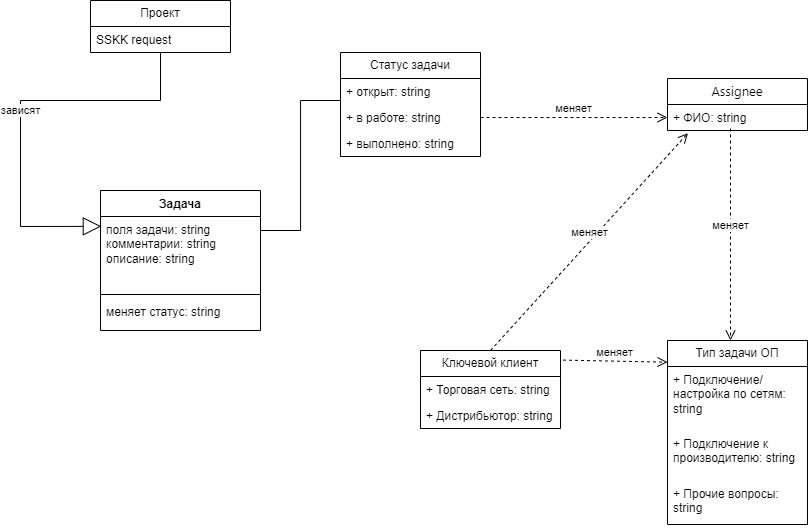

The diagram above was exported from draw.io. Its source (the exported page's mxGraphModel, read from the mxfile embedded in the PNG):
<mxGraphModel dx="1071" dy="548" grid="1" gridSize="10" guides="1" tooltips="1" connect="1" arrows="1" fold="1" page="1" pageScale="1" pageWidth="827" pageHeight="1169" math="0" shadow="0">
  <root>
    <mxCell id="WIyWlLk6GJQsqaUBKTNV-0" />
    <mxCell id="WIyWlLk6GJQsqaUBKTNV-1" parent="WIyWlLk6GJQsqaUBKTNV-0" />
    <mxCell id="elMyVvMe_wFtMbcVDrmN-0" value="Задача" style="swimlane;fontStyle=1;align=center;verticalAlign=top;childLayout=stackLayout;horizontal=1;startSize=26;horizontalStack=0;resizeParent=1;resizeParentMax=0;resizeLast=0;collapsible=1;marginBottom=0;whiteSpace=wrap;html=1;" vertex="1" parent="WIyWlLk6GJQsqaUBKTNV-1">
      <mxGeometry x="120" y="210" width="160" height="140" as="geometry" />
    </mxCell>
    <mxCell id="elMyVvMe_wFtMbcVDrmN-1" value="поля задачи: string&lt;div&gt;комментарии: string&lt;/div&gt;&lt;div&gt;описание: string&lt;br&gt;&lt;div&gt;&lt;br&gt;&lt;/div&gt;&lt;/div&gt;" style="text;strokeColor=none;fillColor=none;align=left;verticalAlign=top;spacingLeft=4;spacingRight=4;overflow=hidden;rotatable=0;points=[[0,0.5],[1,0.5]];portConstraint=eastwest;whiteSpace=wrap;html=1;" vertex="1" parent="elMyVvMe_wFtMbcVDrmN-0">
      <mxGeometry y="26" width="160" height="74" as="geometry" />
    </mxCell>
    <mxCell id="elMyVvMe_wFtMbcVDrmN-2" value="" style="line;strokeWidth=1;fillColor=none;align=left;verticalAlign=middle;spacingTop=-1;spacingLeft=3;spacingRight=3;rotatable=0;labelPosition=right;points=[];portConstraint=eastwest;strokeColor=inherit;" vertex="1" parent="elMyVvMe_wFtMbcVDrmN-0">
      <mxGeometry y="100" width="160" height="8" as="geometry" />
    </mxCell>
    <mxCell id="elMyVvMe_wFtMbcVDrmN-3" value="меняет статус: string" style="text;strokeColor=none;fillColor=none;align=left;verticalAlign=top;spacingLeft=4;spacingRight=4;overflow=hidden;rotatable=0;points=[[0,0.5],[1,0.5]];portConstraint=eastwest;whiteSpace=wrap;html=1;" vertex="1" parent="elMyVvMe_wFtMbcVDrmN-0">
      <mxGeometry y="108" width="160" height="32" as="geometry" />
    </mxCell>
    <mxCell id="elMyVvMe_wFtMbcVDrmN-4" value="Проект" style="swimlane;fontStyle=0;childLayout=stackLayout;horizontal=1;startSize=26;fillColor=none;horizontalStack=0;resizeParent=1;resizeParentMax=0;resizeLast=0;collapsible=1;marginBottom=0;whiteSpace=wrap;html=1;" vertex="1" parent="WIyWlLk6GJQsqaUBKTNV-1">
      <mxGeometry x="110" y="20" width="140" height="52" as="geometry" />
    </mxCell>
    <mxCell id="elMyVvMe_wFtMbcVDrmN-5" value="SSKK request" style="text;strokeColor=none;fillColor=none;align=left;verticalAlign=top;spacingLeft=4;spacingRight=4;overflow=hidden;rotatable=0;points=[[0,0.5],[1,0.5]];portConstraint=eastwest;whiteSpace=wrap;html=1;" vertex="1" parent="elMyVvMe_wFtMbcVDrmN-4">
      <mxGeometry y="26" width="140" height="26" as="geometry" />
    </mxCell>
    <mxCell id="elMyVvMe_wFtMbcVDrmN-12" value="&lt;div style=&quot;text-align: left;&quot;&gt;&lt;font face=&quot;Inter, system-ui, Arial, sans-serif&quot;&gt;&lt;span style=&quot;font-size: 13px; background-color: rgb(255, 255, 255);&quot;&gt;Assignee&lt;/span&gt;&lt;/font&gt;&lt;br&gt;&lt;/div&gt;" style="swimlane;fontStyle=0;childLayout=stackLayout;horizontal=1;startSize=26;fillColor=none;horizontalStack=0;resizeParent=1;resizeParentMax=0;resizeLast=0;collapsible=1;marginBottom=0;whiteSpace=wrap;html=1;" vertex="1" parent="WIyWlLk6GJQsqaUBKTNV-1">
      <mxGeometry x="687" y="98" width="140" height="52" as="geometry" />
    </mxCell>
    <mxCell id="elMyVvMe_wFtMbcVDrmN-13" value="+ ФИО: string" style="text;strokeColor=none;fillColor=none;align=left;verticalAlign=top;spacingLeft=4;spacingRight=4;overflow=hidden;rotatable=0;points=[[0,0.5],[1,0.5]];portConstraint=eastwest;whiteSpace=wrap;html=1;" vertex="1" parent="elMyVvMe_wFtMbcVDrmN-12">
      <mxGeometry y="26" width="140" height="26" as="geometry" />
    </mxCell>
    <mxCell id="elMyVvMe_wFtMbcVDrmN-16" value="Статус задачи" style="swimlane;fontStyle=0;childLayout=stackLayout;horizontal=1;startSize=26;fillColor=none;horizontalStack=0;resizeParent=1;resizeParentMax=0;resizeLast=0;collapsible=1;marginBottom=0;whiteSpace=wrap;html=1;" vertex="1" parent="WIyWlLk6GJQsqaUBKTNV-1">
      <mxGeometry x="360" y="72" width="140" height="104" as="geometry" />
    </mxCell>
    <mxCell id="elMyVvMe_wFtMbcVDrmN-17" value="+ открыт: string" style="text;strokeColor=none;fillColor=none;align=left;verticalAlign=top;spacingLeft=4;spacingRight=4;overflow=hidden;rotatable=0;points=[[0,0.5],[1,0.5]];portConstraint=eastwest;whiteSpace=wrap;html=1;" vertex="1" parent="elMyVvMe_wFtMbcVDrmN-16">
      <mxGeometry y="26" width="140" height="26" as="geometry" />
    </mxCell>
    <mxCell id="elMyVvMe_wFtMbcVDrmN-18" value="+ в работе: string" style="text;strokeColor=none;fillColor=none;align=left;verticalAlign=top;spacingLeft=4;spacingRight=4;overflow=hidden;rotatable=0;points=[[0,0.5],[1,0.5]];portConstraint=eastwest;whiteSpace=wrap;html=1;" vertex="1" parent="elMyVvMe_wFtMbcVDrmN-16">
      <mxGeometry y="52" width="140" height="26" as="geometry" />
    </mxCell>
    <mxCell id="elMyVvMe_wFtMbcVDrmN-19" value="+ выполнено: string" style="text;strokeColor=none;fillColor=none;align=left;verticalAlign=top;spacingLeft=4;spacingRight=4;overflow=hidden;rotatable=0;points=[[0,0.5],[1,0.5]];portConstraint=eastwest;whiteSpace=wrap;html=1;" vertex="1" parent="elMyVvMe_wFtMbcVDrmN-16">
      <mxGeometry y="78" width="140" height="26" as="geometry" />
    </mxCell>
    <mxCell id="elMyVvMe_wFtMbcVDrmN-20" value="Тип задачи ОП" style="swimlane;fontStyle=0;childLayout=stackLayout;horizontal=1;startSize=26;fillColor=none;horizontalStack=0;resizeParent=1;resizeParentMax=0;resizeLast=0;collapsible=1;marginBottom=0;whiteSpace=wrap;html=1;" vertex="1" parent="WIyWlLk6GJQsqaUBKTNV-1">
      <mxGeometry x="687" y="360" width="140" height="184" as="geometry" />
    </mxCell>
    <mxCell id="elMyVvMe_wFtMbcVDrmN-21" value="+ Подключение/настройка по сетям: string" style="text;strokeColor=none;fillColor=none;align=left;verticalAlign=top;spacingLeft=4;spacingRight=4;overflow=hidden;rotatable=0;points=[[0,0.5],[1,0.5]];portConstraint=eastwest;whiteSpace=wrap;html=1;" vertex="1" parent="elMyVvMe_wFtMbcVDrmN-20">
      <mxGeometry y="26" width="140" height="64" as="geometry" />
    </mxCell>
    <mxCell id="elMyVvMe_wFtMbcVDrmN-22" value="+ Подключение к производителю: string" style="text;strokeColor=none;fillColor=none;align=left;verticalAlign=top;spacingLeft=4;spacingRight=4;overflow=hidden;rotatable=0;points=[[0,0.5],[1,0.5]];portConstraint=eastwest;whiteSpace=wrap;html=1;" vertex="1" parent="elMyVvMe_wFtMbcVDrmN-20">
      <mxGeometry y="90" width="140" height="50" as="geometry" />
    </mxCell>
    <mxCell id="elMyVvMe_wFtMbcVDrmN-23" value="+ Прочие вопросы: string" style="text;strokeColor=none;fillColor=none;align=left;verticalAlign=top;spacingLeft=4;spacingRight=4;overflow=hidden;rotatable=0;points=[[0,0.5],[1,0.5]];portConstraint=eastwest;whiteSpace=wrap;html=1;" vertex="1" parent="elMyVvMe_wFtMbcVDrmN-20">
      <mxGeometry y="140" width="140" height="44" as="geometry" />
    </mxCell>
    <mxCell id="elMyVvMe_wFtMbcVDrmN-24" value="Ключевой клиент" style="swimlane;fontStyle=0;childLayout=stackLayout;horizontal=1;startSize=26;fillColor=none;horizontalStack=0;resizeParent=1;resizeParentMax=0;resizeLast=0;collapsible=1;marginBottom=0;whiteSpace=wrap;html=1;" vertex="1" parent="WIyWlLk6GJQsqaUBKTNV-1">
      <mxGeometry x="440" y="370" width="140" height="78" as="geometry" />
    </mxCell>
    <mxCell id="elMyVvMe_wFtMbcVDrmN-25" value="+ Торговая сеть: string" style="text;strokeColor=none;fillColor=none;align=left;verticalAlign=top;spacingLeft=4;spacingRight=4;overflow=hidden;rotatable=0;points=[[0,0.5],[1,0.5]];portConstraint=eastwest;whiteSpace=wrap;html=1;" vertex="1" parent="elMyVvMe_wFtMbcVDrmN-24">
      <mxGeometry y="26" width="140" height="26" as="geometry" />
    </mxCell>
    <mxCell id="elMyVvMe_wFtMbcVDrmN-26" value="+ Дистрибьютор: string" style="text;strokeColor=none;fillColor=none;align=left;verticalAlign=top;spacingLeft=4;spacingRight=4;overflow=hidden;rotatable=0;points=[[0,0.5],[1,0.5]];portConstraint=eastwest;whiteSpace=wrap;html=1;" vertex="1" parent="elMyVvMe_wFtMbcVDrmN-24">
      <mxGeometry y="52" width="140" height="26" as="geometry" />
    </mxCell>
    <mxCell id="elMyVvMe_wFtMbcVDrmN-32" value="зависят" style="endArrow=block;endSize=16;endFill=0;html=1;rounded=0;entryX=0.005;entryY=0.133;entryDx=0;entryDy=0;entryPerimeter=0;" edge="1" parent="WIyWlLk6GJQsqaUBKTNV-1" source="elMyVvMe_wFtMbcVDrmN-5" target="elMyVvMe_wFtMbcVDrmN-1">
      <mxGeometry width="160" relative="1" as="geometry">
        <mxPoint x="180" y="79" as="sourcePoint" />
        <mxPoint x="90" y="240" as="targetPoint" />
        <Array as="points">
          <mxPoint x="180" y="120" />
          <mxPoint x="40" y="120" />
          <mxPoint x="40" y="246" />
        </Array>
      </mxGeometry>
    </mxCell>
    <mxCell id="elMyVvMe_wFtMbcVDrmN-33" value="меняет" style="html=1;verticalAlign=bottom;endArrow=open;dashed=1;endSize=8;curved=0;rounded=0;exitX=1;exitY=0.5;exitDx=0;exitDy=0;entryX=0;entryY=0.5;entryDx=0;entryDy=0;" edge="1" parent="WIyWlLk6GJQsqaUBKTNV-1" source="elMyVvMe_wFtMbcVDrmN-18" target="elMyVvMe_wFtMbcVDrmN-13">
      <mxGeometry relative="1" as="geometry">
        <mxPoint x="710" y="100" as="sourcePoint" />
        <mxPoint x="660" y="60" as="targetPoint" />
      </mxGeometry>
    </mxCell>
    <mxCell id="elMyVvMe_wFtMbcVDrmN-35" value="меняет" style="html=1;verticalAlign=bottom;endArrow=open;dashed=1;endSize=8;curved=0;rounded=0;exitX=0.45;exitY=0.923;exitDx=0;exitDy=0;exitPerimeter=0;entryX=0.45;entryY=0;entryDx=0;entryDy=0;entryPerimeter=0;" edge="1" parent="WIyWlLk6GJQsqaUBKTNV-1" source="elMyVvMe_wFtMbcVDrmN-13" target="elMyVvMe_wFtMbcVDrmN-20">
      <mxGeometry relative="1" as="geometry">
        <mxPoint x="800" y="130" as="sourcePoint" />
        <mxPoint x="720" y="130" as="targetPoint" />
      </mxGeometry>
    </mxCell>
    <mxCell id="elMyVvMe_wFtMbcVDrmN-36" value="меняет" style="html=1;verticalAlign=bottom;endArrow=open;dashed=1;endSize=8;curved=0;rounded=0;entryX=-0.032;entryY=0.06;entryDx=0;entryDy=0;exitX=1.018;exitY=0.123;exitDx=0;exitDy=0;entryPerimeter=0;exitPerimeter=0;" edge="1" parent="WIyWlLk6GJQsqaUBKTNV-1" source="elMyVvMe_wFtMbcVDrmN-24">
      <mxGeometry relative="1" as="geometry">
        <mxPoint x="586.3000000000001" y="380" as="sourcePoint" />
        <mxPoint x="687" y="381.7" as="targetPoint" />
      </mxGeometry>
    </mxCell>
    <mxCell id="elMyVvMe_wFtMbcVDrmN-37" value="меняет" style="html=1;verticalAlign=bottom;endArrow=open;dashed=1;endSize=8;curved=0;rounded=0;entryX=0.146;entryY=1.103;entryDx=0;entryDy=0;entryPerimeter=0;exitX=0.5;exitY=0;exitDx=0;exitDy=0;" edge="1" parent="WIyWlLk6GJQsqaUBKTNV-1" source="elMyVvMe_wFtMbcVDrmN-24" target="elMyVvMe_wFtMbcVDrmN-13">
      <mxGeometry relative="1" as="geometry">
        <mxPoint x="510" y="260" as="sourcePoint" />
        <mxPoint x="430" y="260" as="targetPoint" />
      </mxGeometry>
    </mxCell>
    <mxCell id="elMyVvMe_wFtMbcVDrmN-38" value="" style="endArrow=none;html=1;edgeStyle=orthogonalEdgeStyle;rounded=0;entryX=0;entryY=0.846;entryDx=0;entryDy=0;entryPerimeter=0;" edge="1" parent="WIyWlLk6GJQsqaUBKTNV-1" target="elMyVvMe_wFtMbcVDrmN-17">
      <mxGeometry relative="1" as="geometry">
        <mxPoint x="280" y="250" as="sourcePoint" />
        <mxPoint x="320" y="110" as="targetPoint" />
        <Array as="points">
          <mxPoint x="320" y="250" />
          <mxPoint x="320" y="120" />
        </Array>
      </mxGeometry>
    </mxCell>
  </root>
</mxGraphModel>